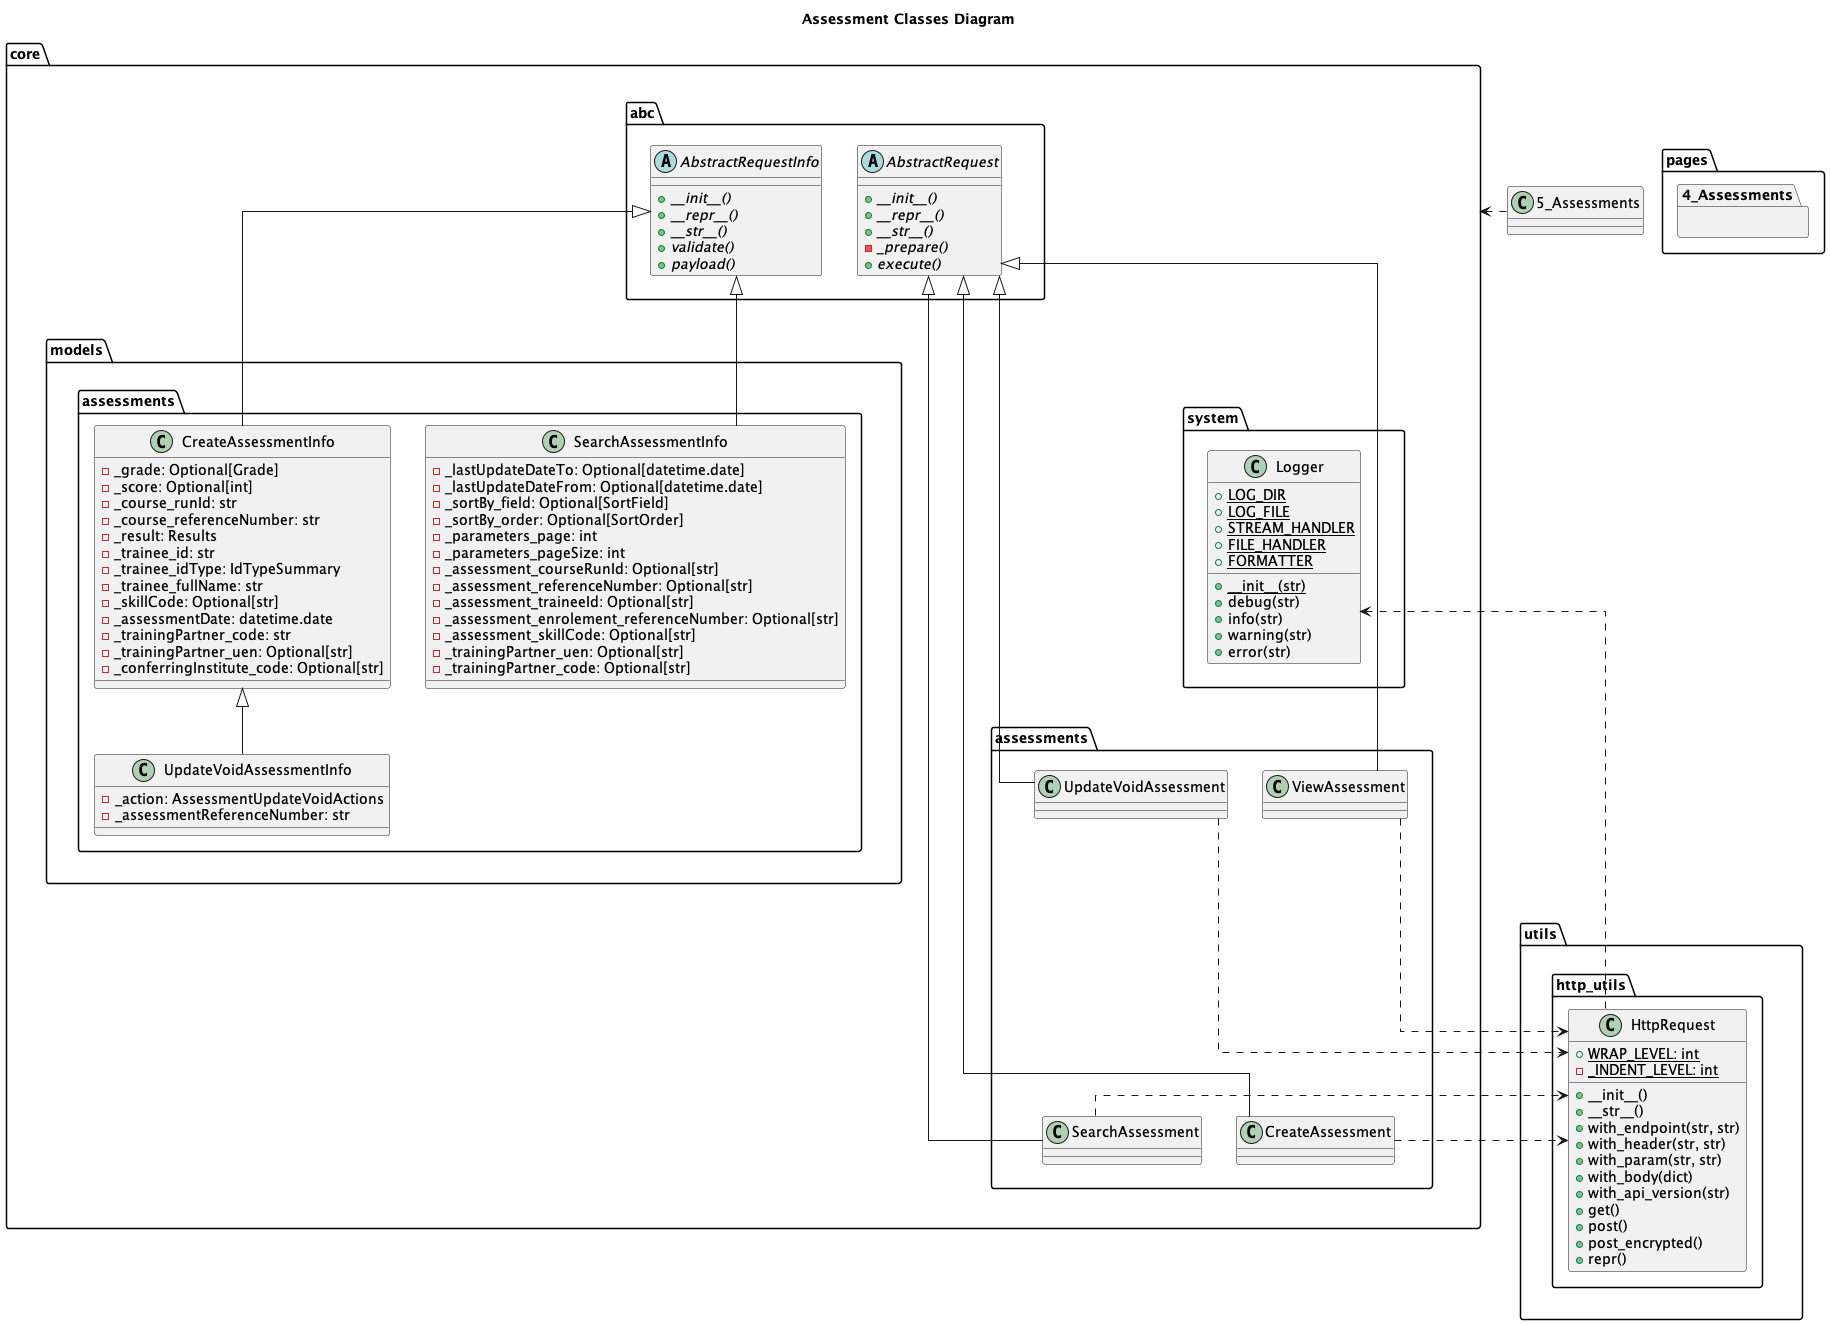

The diagram above was rendered by PlantUML. Its source (embedded in the PNG):
@startuml
skinparam linetype polyline
skinparam linetype ortho

title Assessment Classes Diagram

package pages {
    package 4_Assessments {

    }
}

package utils {
    package http_utils {
        class HttpRequest {
            + WRAP_LEVEL: int {static}
            - _INDENT_LEVEL: int {static}

            + __init__()
            + __str__()
            + with_endpoint(str, str)
            + with_header(str, str)
            + with_param(str, str)
            + with_body(dict)
            + with_api_version(str)
            + get()
            + post()
            + post_encrypted()
            + repr()
        }
    }
}

package core {
    package system {
        class Logger {
            + LOG_DIR {static}
            + LOG_FILE {static}
            + STREAM_HANDLER {static}
            + FILE_HANDLER {static}
            + FORMATTER {static}
            + __init__(str) {static}
            + debug(str)
            + info(str)
            + warning(str)
            + error(str)
        }
    }

    package abc {
        abstract AbstractRequest {
            + __init__() {abstract}
            + __repr__() {abstract}
            + __str__() {abstract}
            - _prepare() {abstract}
            + execute() {abstract}
        }

        abstract AbstractRequestInfo {
            + __init__() {abstract}
            + __repr__() {abstract}
            + __str__() {abstract}
            + validate() {abstract}
            + payload() {abstract}
        }
    }

    package assessments {
        class CreateAssessment {

        }

        class SearchAssessment {

        }

        class UpdateVoidAssessment {

        }

        class ViewAssessment {

        }

        CreateAssessment -up--|> AbstractRequest
        SearchAssessment -up--|> AbstractRequest

        UpdateVoidAssessment -up--|> AbstractRequest
        ViewAssessment -up--|> AbstractRequest

        CreateAssessment -up[hidden]-> UpdateVoidAssessment
        SearchAssessment -up[hidden]-> UpdateVoidAssessment

        CreateAssessment ..right.> HttpRequest
        SearchAssessment ..right.> HttpRequest
        UpdateVoidAssessment ..right.> HttpRequest
        ViewAssessment ..right.> HttpRequest
    }

    package models {
        package assessments {
            class CreateAssessmentInfo {
                - _grade: Optional[Grade]
                - _score: Optional[int]
                - _course_runId: str
                - _course_referenceNumber: str
                - _result: Results
                - _trainee_id: str
                - _trainee_idType: IdTypeSummary
                - _trainee_fullName: str
                - _skillCode: Optional[str]
                - _assessmentDate: datetime.date
                - _trainingPartner_code: str
                - _trainingPartner_uen: Optional[str]
                - _conferringInstitute_code: Optional[str]
            }
    
            class UpdateVoidAssessmentInfo extends CreateAssessmentInfo {
                - _action: AssessmentUpdateVoidActions
                - _assessmentReferenceNumber: str
    
            }
            
            class SearchAssessmentInfo {
                - _lastUpdateDateTo: Optional[datetime.date] 
                - _lastUpdateDateFrom: Optional[datetime.date] 
                - _sortBy_field: Optional[SortField] 
                - _sortBy_order: Optional[SortOrder] 
                - _parameters_page: int 
                - _parameters_pageSize: int 
                - _assessment_courseRunId: Optional[str] 
                - _assessment_referenceNumber: Optional[str] 
                - _assessment_traineeId: Optional[str] 
                - _assessment_enrolement_referenceNumber: Optional[str] 
                - _assessment_skillCode: Optional[str] 
                - _trainingPartner_uen: Optional[str] 
                - _trainingPartner_code: Optional[str] 
            }
        }

        CreateAssessmentInfo -up-|> AbstractRequestInfo
        SearchAssessmentInfo -up-|> AbstractRequestInfo
    }

    assessments -up[hidden]-> abc
    models -up[hidden]-> abc
}

HttpRequest .right..> Logger
5_Assessments ..right> core

core --[hidden]--> utils
abc -[hidden]-> system
@enduml